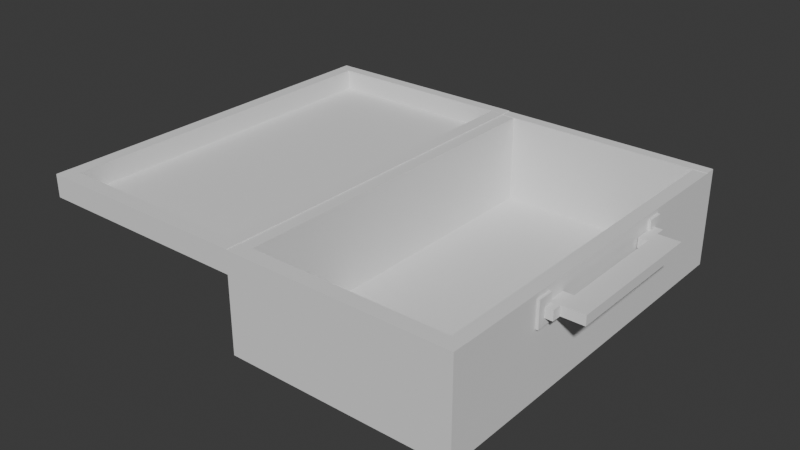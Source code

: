 # Source: suitcase.blend  (saved by Blender 5.2.45; exported with 4.5.12 LTS)
import bpy
from mathutils import Matrix  # noqa: F401  (used for matrix-valued properties, if any)

bpy.ops.wm.read_factory_settings(use_empty=True)
scene = bpy.context.scene
scene.name = 'Scene'

# ---- collections
col_suitcase = bpy.data.collections.new('Suitcase'); scene.collection.children.link(col_suitcase)

# ---- world
world_world = bpy.data.worlds.new('World'); scene.world = world_world
world_world.use_nodes = True; world_world.node_tree.nodes.clear()
_N = world_world.node_tree.nodes; _L = world_world.node_tree.links
n0 = _N.new('ShaderNodeOutputWorld'); n0.name = 'World Output'; n0.location = (200, 100)
n1 = _N.new('ShaderNodeBackground'); n1.name = 'Background'; n1.location = (-200, 100)
n1.inputs[0].default_value = (0.05088, 0.05088, 0.05088, 1.0)
_L.new(n1.outputs[0], n0.inputs[0])
n0.is_active_output = True
world_world.color = (0.05088, 0.05088, 0.05088)
world_world.sun_shadow_jitter_overblur = 0.0

# ---- meshes
me_cube_002 = bpy.data.meshes.new('Cube.002')
me_cube_002.from_pydata([(-1.0, -1.0, -1.0), (-1.0, -1.0, 1.0), (-1.0, 1.0, -1.0), (-1.0, 1.0, 1.0), (1.0, -1.0, -1.0), (1.0, -1.0, 1.0), (1.0, 1.0, -1.0), (1.0, 1.0, 1.0), (-1.0, 0.9396, -1.0), (-1.0, 0.9396, 1.0), (1.0, 0.9396, -1.0), (1.0, 0.9396, 1.0), (-1.0, -0.9229, -1.0), (1.0, -0.9229, 1.0), (-1.0, -0.9229, 1.0), (1.0, -0.9229, -1.0), (-1.0, 0.9396, 20.88), (-1.0, 1.0, 20.88), (1.0, 1.0, 20.88), (1.0, -0.9229, 20.88), (1.0, -1.0, 20.88), (-1.0, -1.0, 20.88), (1.0, 0.9396, 20.88), (-1.0, -0.9229, 20.88), (-0.8762, 1.0, -1.0), (-0.8762, 1.0, 1.0), (-0.8762, -1.0, -1.0), (-0.8762, -1.0, 1.0), (-0.8762, 0.9396, 1.0), (-0.8762, 0.9396, -1.0), (-0.8762, -0.9229, 1.0), (-0.8762, -0.9229, -1.0), (-0.8762, 1.0, 20.88), (-0.8762, -1.0, 20.88), (-0.8762, 0.9396, 20.88), (-0.8762, -0.9229, 20.88), (0.8768, 1.0, 1.0), (0.8768, -1.0, -1.0), (0.8768, 0.9396, 1.0), (0.8768, -0.9229, 1.0), (0.8768, 1.0, 20.88), (0.8768, 0.9396, 20.88), (0.8768, -0.9229, 20.88), (0.8768, 1.0, -1.0), (0.8768, -1.0, 1.0), (0.8768, 0.9396, -1.0), (0.8768, -0.9229, -1.0), (0.8768, -1.0, 20.88), (-1.0, -0.9229, 20.8), (-1.0, 0.9396, 20.8), (0.8768, 0.9396, 20.8), (1.0, 0.9396, 20.8), (1.0, -0.9229, 20.8), (0.8768, -0.9229, 20.8), (-0.8762, 0.9396, 20.8), (-0.8762, -0.9229, 20.8), (0.8768, 1.0, 20.88), (1.0, 1.0, 20.88), (1.0, -0.9229, 20.88), (1.0, -1.0, 20.88), (-0.8762, -1.0, 20.88), (-1.0, -1.0, 20.88), (1.0, 0.9396, 20.88), (0.8768, 0.9396, 20.88), (-1.0, -0.9229, 20.88), (0.8768, -0.9229, 20.88), (0.8768, -1.0, 20.88), (-0.8762, -0.9229, 20.88), (-0.8762, 1.0, 20.88), (-0.8762, 0.9396, 20.88), (-1.0, -0.9229, 20.8), (-1.0, 0.9396, 20.8), (0.8768, 0.9396, 20.8), (1.0, 0.9396, 20.8), (1.0, -0.9229, 20.8), (0.8768, -0.9229, 20.8), (-0.8762, 0.9396, 20.8), (-0.8762, -0.9229, 20.8)], [], [(8, 9, 3, 2), (43, 36, 7, 6), (15, 13, 5, 4), (26, 27, 1, 0), (46, 15, 4, 37), (3, 9, 16, 17), (11, 7, 18, 22), (43, 6, 10, 45), (6, 7, 11, 10), (12, 14, 9, 8), (0, 1, 14, 12), (38, 39, 53, 50), (45, 10, 15, 46), (10, 11, 13, 15), (23, 21, 61, 64), (32, 17, 16, 34), (14, 1, 21, 23), (44, 5, 20, 47), (38, 11, 22, 41), (25, 3, 17, 32), (30, 14, 23, 35), (5, 13, 19, 20), (39, 30, 35, 42), (36, 25, 32, 40), (9, 28, 34, 16), (1, 27, 33, 21), (51, 50, 72, 73), (41, 22, 62, 63), (8, 29, 31, 12), (38, 28, 30, 39), (2, 24, 29, 8), (12, 31, 26, 0), (37, 44, 27, 26), (2, 3, 25, 24), (4, 5, 44, 37), (14, 30, 55, 48), (35, 23, 64, 67), (49, 48, 70, 71), (7, 36, 40, 18), (13, 39, 42, 19), (28, 38, 41, 34), (27, 44, 47, 33), (29, 45, 46, 31), (24, 43, 45, 29), (31, 46, 37, 26), (24, 25, 36, 43), (50, 53, 75, 72), (22, 18, 57, 62), (28, 9, 49, 54), (9, 14, 48, 49), (11, 38, 50, 51), (39, 13, 52, 53), (13, 11, 51, 52), (30, 28, 54, 55), (67, 64, 61, 60), (56, 68, 69, 63), (65, 67, 60, 66), (58, 65, 66, 59), (57, 56, 63, 62), (76, 71, 70, 77), (73, 72, 75, 74), (47, 20, 59, 66), (52, 51, 73, 74), (19, 42, 65, 58), (40, 32, 68, 56), (53, 52, 74, 75), (34, 41, 63, 69), (18, 40, 56, 57), (54, 49, 71, 76), (42, 35, 67, 65), (20, 19, 58, 59), (48, 55, 77, 70), (32, 34, 69, 68), (33, 47, 66, 60), (21, 33, 60, 61), (55, 54, 76, 77)])
_uv = me_cube_002.uv_layers.new(name='UVMap')
_uv.uv.foreach_set('vector', [0.375, 0.2424, 0.625, 0.2424, 0.625, 0.25, 0.375, 0.25, 0.375, 0.4846, 0.625, 0.4846, 0.625, 0.5, 0.375, 0.5, 0.375, 0.7404, 0.625, 0.7404, 0.625, 0.75, 0.375, 0.75, 0.375, 0.9845, 0.625, 0.9845, 0.625, 1.0, 0.375, 1.0, 0.3596, 0.7404, 0.375, 0.7404, 0.375, 0.75, 0.3596, 0.75, 0.625, 0.25, 0.625, 0.2424, 0.625, 0.2424, 0.625, 0.25, 0.625, 0.5076, 0.625, 0.5, 0.625, 0.5, 0.625, 0.5076, 0.3596, 0.5, 0.375, 0.5, 0.375, 0.5076, 0.3596, 0.5076, 0.375, 0.5, 0.625, 0.5, 0.625, 0.5076, 0.375, 0.5076, 0.375, 0.009643, 0.625, 0.009643, 0.625, 0.2424, 0.375, 0.2424, 0.375, 0.0, 0.625, 0.0, 0.625, 0.009643, 0.375, 0.009643, 0.6404, 0.5076, 0.6404, 0.7404, 0.6404, 0.7404, 0.6404, 0.5076, 0.3596, 0.5076, 0.375, 0.5076, 0.375, 0.7404, 0.3596, 0.7404, 0.375, 0.5076, 0.625, 0.5076, 0.625, 0.7404, 0.375, 0.7404, 0.625, 0.009643, 0.625, 0.0, 0.625, 0.0, 0.625, 0.009643, 0.8595, 0.5, 0.875, 0.5, 0.875, 0.5076, 0.8595, 0.5076, 0.625, 0.009643, 0.625, 0.0, 0.625, 0.0, 0.625, 0.009643, 0.625, 0.7654, 0.625, 0.75, 0.625, 0.75, 0.625, 0.7654, 0.6404, 0.5076, 0.625, 0.5076, 0.625, 0.5076, 0.6404, 0.5076, 0.625, 0.2655, 0.625, 0.25, 0.625, 0.25, 0.625, 0.2655, 0.8595, 0.7404, 0.875, 0.7404, 0.875, 0.7404, 0.8595, 0.7404, 0.625, 0.75, 0.625, 0.7404, 0.625, 0.7404, 0.625, 0.75, 0.6404, 0.7404, 0.8595, 0.7404, 0.8595, 0.7404, 0.6404, 0.7404, 0.625, 0.4846, 0.625, 0.2655, 0.625, 0.2655, 0.625, 0.4846, 0.875, 0.5076, 0.8595, 0.5076, 0.8595, 0.5076, 0.875, 0.5076, 0.625, 1.0, 0.625, 0.9845, 0.625, 0.9845, 0.625, 1.0, 0.625, 0.5076, 0.6404, 0.5076, 0.6404, 0.5076, 0.625, 0.5076, 0.6404, 0.5076, 0.625, 0.5076, 0.625, 0.5076, 0.6404, 0.5076, 0.125, 0.5076, 0.1405, 0.5076, 0.1405, 0.7404, 0.125, 0.7404, 0.6404, 0.5076, 0.8595, 0.5076, 0.8595, 0.7404, 0.6404, 0.7404, 0.125, 0.5, 0.1405, 0.5, 0.1405, 0.5076, 0.125, 0.5076, 0.125, 0.7404, 0.1405, 0.7404, 0.1405, 0.75, 0.125, 0.75, 0.375, 0.7654, 0.625, 0.7654, 0.625, 0.9845, 0.375, 0.9845, 0.375, 0.25, 0.625, 0.25, 0.625, 0.2655, 0.375, 0.2655, 0.375, 0.75, 0.625, 0.75, 0.625, 0.7654, 0.375, 0.7654, 0.875, 0.7404, 0.8595, 0.7404, 0.8595, 0.7404, 0.875, 0.7404, 0.8595, 0.7404, 0.875, 0.7404, 0.875, 0.7404, 0.8595, 0.7404, 0.625, 0.2424, 0.625, 0.009643, 0.625, 0.009643, 0.625, 0.2424, 0.625, 0.5, 0.625, 0.4846, 0.625, 0.4846, 0.625, 0.5, 0.625, 0.7404, 0.6404, 0.7404, 0.6404, 0.7404, 0.625, 0.7404, 0.8595, 0.5076, 0.6404, 0.5076, 0.6404, 0.5076, 0.8595, 0.5076, 0.625, 0.9845, 0.625, 0.7654, 0.625, 0.7654, 0.625, 0.9845, 0.1405, 0.5076, 0.3596, 0.5076, 0.3596, 0.7404, 0.1405, 0.7404, 0.1405, 0.5, 0.3596, 0.5, 0.3596, 0.5076, 0.1405, 0.5076, 0.1405, 0.7404, 0.3596, 0.7404, 0.3596, 0.75, 0.1405, 0.75, 0.375, 0.2655, 0.625, 0.2655, 0.625, 0.4846, 0.375, 0.4846, 0.6404, 0.5076, 0.6404, 0.7404, 0.6404, 0.7404, 0.6404, 0.5076, 0.625, 0.5076, 0.625, 0.5, 0.625, 0.5, 0.625, 0.5076, 0.8595, 0.5076, 0.875, 0.5076, 0.875, 0.5076, 0.8595, 0.5076, 0.625, 0.2424, 0.625, 0.009643, 0.625, 0.009643, 0.625, 0.2424, 0.625, 0.5076, 0.6404, 0.5076, 0.6404, 0.5076, 0.625, 0.5076, 0.6404, 0.7404, 0.625, 0.7404, 0.625, 0.7404, 0.6404, 0.7404, 0.625, 0.7404, 0.625, 0.5076, 0.625, 0.5076, 0.625, 0.7404, 0.8595, 0.7404, 0.8595, 0.5076, 0.8595, 0.5076, 0.8595, 0.7404, 0.8595, 0.7404, 0.875, 0.7404, 0.875, 0.75, 0.8595, 0.75, 0.6404, 0.5, 0.8595, 0.5, 0.8595, 0.5076, 0.6404, 0.5076, 0.6404, 0.7404, 0.8595, 0.7404, 0.8595, 0.75, 0.6404, 0.75, 0.625, 0.7404, 0.6404, 0.7404, 0.6404, 0.75, 0.625, 0.75, 0.625, 0.5, 0.6404, 0.5, 0.6404, 0.5076, 0.625, 0.5076, 0.8595, 0.5076, 0.875, 0.5076, 0.875, 0.7404, 0.8595, 0.7404, 0.625, 0.5076, 0.6404, 0.5076, 0.6404, 0.7404, 0.625, 0.7404, 0.625, 0.7654, 0.625, 0.75, 0.625, 0.75, 0.625, 0.7654, 0.625, 0.7404, 0.625, 0.5076, 0.625, 0.5076, 0.625, 0.7404, 0.625, 0.7404, 0.6404, 0.7404, 0.6404, 0.7404, 0.625, 0.7404, 0.625, 0.4846, 0.625, 0.2655, 0.625, 0.2655, 0.625, 0.4846, 0.6404, 0.7404, 0.625, 0.7404, 0.625, 0.7404, 0.6404, 0.7404, 0.8595, 0.5076, 0.6404, 0.5076, 0.6404, 0.5076, 0.8595, 0.5076, 0.625, 0.5, 0.625, 0.4846, 0.625, 0.4846, 0.625, 0.5, 0.8595, 0.5076, 0.875, 0.5076, 0.875, 0.5076, 0.8595, 0.5076, 0.6404, 0.7404, 0.8595, 0.7404, 0.8595, 0.7404, 0.6404, 0.7404, 0.625, 0.75, 0.625, 0.7404, 0.625, 0.7404, 0.625, 0.75, 0.875, 0.7404, 0.8595, 0.7404, 0.8595, 0.7404, 0.875, 0.7404, 0.8595, 0.5, 0.8595, 0.5076, 0.8595, 0.5076, 0.8595, 0.5, 0.625, 0.9845, 0.625, 0.7654, 0.625, 0.7654, 0.625, 0.9845, 0.625, 1.0, 0.625, 0.9845, 0.625, 0.9845, 0.625, 1.0, 0.8595, 0.7404, 0.8595, 0.5076, 0.8595, 0.5076, 0.8595, 0.7404])
me_cube_002.update()
me_cube_003 = bpy.data.meshes.new('Cube.003')
me_cube_003.from_pydata([(-2.0, -1.008, -21.8), (-2.0, -1.008, -19.8), (-2.0, 0.9916, -21.8), (-2.0, 0.9916, -19.8), (1.192e-07, -1.008, -21.8), (1.192e-07, -1.008, -19.8), (1.192e-07, 0.9916, -21.8), (1.192e-07, 0.9916, -19.8), (-2.0, 0.9312, -21.8), (-2.0, 0.9312, -19.8), (1.192e-07, 0.9312, -21.8), (1.192e-07, 0.9312, -19.8), (-2.0, -0.9312, -21.8), (1.192e-07, -0.9312, -19.8), (-2.0, -0.9312, -19.8), (1.192e-07, -0.9312, -21.8), (-2.0, 0.9312, 0.08718), (-2.0, 0.9916, 0.08718), (1.192e-07, 0.9916, 0.08718), (1.192e-07, -0.9312, 0.08718), (1.192e-07, -1.008, 0.08718), (-2.0, -1.008, 0.08718), (1.192e-07, 0.9312, 0.08718), (-2.0, -0.9312, 0.08718), (-1.876, 0.9916, -21.8), (-1.876, 0.9916, -19.8), (-1.876, -1.008, -21.8), (-1.876, -1.008, -19.8), (-1.876, 0.9312, -19.8), (-1.876, 0.9312, -21.8), (-1.876, -0.9312, -19.8), (-1.876, -0.9312, -21.8), (-1.876, 0.9916, 0.08718), (-1.876, -1.008, 0.08718), (-1.876, 0.9312, 0.08718), (-1.876, -0.9312, 0.08718), (-0.1232, 0.9916, -19.8), (-0.1232, -1.008, -21.8), (-0.1232, 0.9312, -19.8), (-0.1232, -0.9312, -19.8), (-0.1232, 0.9916, 0.08718), (-0.1232, 0.9312, 0.08718), (-0.1232, -0.9312, 0.08718), (-0.1232, 0.9916, -21.8), (-0.1232, -1.008, -19.8), (-0.1232, 0.9312, -21.8), (-0.1232, -0.9312, -21.8), (-0.1232, -1.008, 0.08718), (-2.0, -0.9312, 1.717e-05), (-2.0, 0.9312, 1.717e-05), (-0.1232, 0.9312, 1.717e-05), (1.192e-07, 0.9312, 1.717e-05), (1.192e-07, -0.9312, 1.717e-05), (-0.1232, -0.9312, 1.717e-05), (-1.876, 0.9312, 1.717e-05), (-1.876, -0.9312, 1.717e-05), (-0.1232, 0.9916, 0.08718), (1.192e-07, 0.9916, 0.08718), (1.192e-07, -0.9312, 0.08718), (1.192e-07, -1.008, 0.08718), (-1.876, -1.008, 0.08718), (-2.0, -1.008, 0.08718), (1.192e-07, 0.9312, 0.08718), (-0.1232, 0.9312, 0.08718), (-2.0, -0.9312, 0.08718), (-0.1232, -0.9312, 0.08718), (-0.1232, -1.008, 0.08718), (-1.876, -0.9312, 0.08718), (-1.876, 0.9916, 0.08718), (-1.876, 0.9312, 0.08718), (-2.0, -0.9312, 1.717e-05), (-2.0, 0.9312, 1.717e-05), (-0.1232, 0.9312, 1.717e-05), (1.192e-07, 0.9312, 1.717e-05), (1.192e-07, -0.9312, 1.717e-05), (-0.1232, -0.9312, 1.717e-05), (-1.876, 0.9312, 1.717e-05), (-1.876, -0.9312, 1.717e-05)], [], [(8, 9, 3, 2), (43, 36, 7, 6), (15, 13, 5, 4), (26, 27, 1, 0), (46, 15, 4, 37), (3, 9, 16, 17), (11, 7, 18, 22), (43, 6, 10, 45), (6, 7, 11, 10), (12, 14, 9, 8), (0, 1, 14, 12), (38, 39, 53, 50), (45, 10, 15, 46), (10, 11, 13, 15), (23, 21, 61, 64), (32, 17, 16, 34), (14, 1, 21, 23), (44, 5, 20, 47), (38, 11, 22, 41), (25, 3, 17, 32), (30, 14, 23, 35), (5, 13, 19, 20), (39, 30, 35, 42), (36, 25, 32, 40), (9, 28, 34, 16), (1, 27, 33, 21), (51, 50, 72, 73), (41, 22, 62, 63), (8, 29, 31, 12), (38, 28, 30, 39), (2, 24, 29, 8), (12, 31, 26, 0), (37, 44, 27, 26), (2, 3, 25, 24), (4, 5, 44, 37), (14, 30, 55, 48), (35, 23, 64, 67), (49, 48, 70, 71), (7, 36, 40, 18), (13, 39, 42, 19), (28, 38, 41, 34), (27, 44, 47, 33), (29, 45, 46, 31), (24, 43, 45, 29), (31, 46, 37, 26), (24, 25, 36, 43), (50, 53, 75, 72), (22, 18, 57, 62), (28, 9, 49, 54), (9, 14, 48, 49), (11, 38, 50, 51), (39, 13, 52, 53), (13, 11, 51, 52), (30, 28, 54, 55), (67, 64, 61, 60), (56, 68, 69, 63), (65, 67, 60, 66), (58, 65, 66, 59), (57, 56, 63, 62), (76, 71, 70, 77), (73, 72, 75, 74), (47, 20, 59, 66), (52, 51, 73, 74), (19, 42, 65, 58), (40, 32, 68, 56), (53, 52, 74, 75), (34, 41, 63, 69), (18, 40, 56, 57), (54, 49, 71, 76), (42, 35, 67, 65), (20, 19, 58, 59), (48, 55, 77, 70), (32, 34, 69, 68), (33, 47, 66, 60), (21, 33, 60, 61), (55, 54, 76, 77)])
_uv = me_cube_003.uv_layers.new(name='UVMap')
_uv.uv.foreach_set('vector', [0.375, 0.2424, 0.625, 0.2424, 0.625, 0.25, 0.375, 0.25, 0.375, 0.4846, 0.625, 0.4846, 0.625, 0.5, 0.375, 0.5, 0.375, 0.7404, 0.625, 0.7404, 0.625, 0.75, 0.375, 0.75, 0.375, 0.9845, 0.625, 0.9845, 0.625, 1.0, 0.375, 1.0, 0.3596, 0.7404, 0.375, 0.7404, 0.375, 0.75, 0.3596, 0.75, 0.625, 0.25, 0.625, 0.2424, 0.625, 0.2424, 0.625, 0.25, 0.625, 0.5076, 0.625, 0.5, 0.625, 0.5, 0.625, 0.5076, 0.3596, 0.5, 0.375, 0.5, 0.375, 0.5076, 0.3596, 0.5076, 0.375, 0.5, 0.625, 0.5, 0.625, 0.5076, 0.375, 0.5076, 0.375, 0.009643, 0.625, 0.009643, 0.625, 0.2424, 0.375, 0.2424, 0.375, 0.0, 0.625, 0.0, 0.625, 0.009643, 0.375, 0.009643, 0.6404, 0.5076, 0.6404, 0.7404, 0.6404, 0.7404, 0.6404, 0.5076, 0.3596, 0.5076, 0.375, 0.5076, 0.375, 0.7404, 0.3596, 0.7404, 0.375, 0.5076, 0.625, 0.5076, 0.625, 0.7404, 0.375, 0.7404, 0.625, 0.009643, 0.625, 0.0, 0.625, 0.0, 0.625, 0.009643, 0.8595, 0.5, 0.875, 0.5, 0.875, 0.5076, 0.8595, 0.5076, 0.625, 0.009643, 0.625, 0.0, 0.625, 0.0, 0.625, 0.009643, 0.625, 0.7654, 0.625, 0.75, 0.625, 0.75, 0.625, 0.7654, 0.6404, 0.5076, 0.625, 0.5076, 0.625, 0.5076, 0.6404, 0.5076, 0.625, 0.2655, 0.625, 0.25, 0.625, 0.25, 0.625, 0.2655, 0.8595, 0.7404, 0.875, 0.7404, 0.875, 0.7404, 0.8595, 0.7404, 0.625, 0.75, 0.625, 0.7404, 0.625, 0.7404, 0.625, 0.75, 0.6404, 0.7404, 0.8595, 0.7404, 0.8595, 0.7404, 0.6404, 0.7404, 0.625, 0.4846, 0.625, 0.2655, 0.625, 0.2655, 0.625, 0.4846, 0.875, 0.5076, 0.8595, 0.5076, 0.8595, 0.5076, 0.875, 0.5076, 0.625, 1.0, 0.625, 0.9845, 0.625, 0.9845, 0.625, 1.0, 0.625, 0.5076, 0.6404, 0.5076, 0.6404, 0.5076, 0.625, 0.5076, 0.6404, 0.5076, 0.625, 0.5076, 0.625, 0.5076, 0.6404, 0.5076, 0.125, 0.5076, 0.1405, 0.5076, 0.1405, 0.7404, 0.125, 0.7404, 0.6404, 0.5076, 0.8595, 0.5076, 0.8595, 0.7404, 0.6404, 0.7404, 0.125, 0.5, 0.1405, 0.5, 0.1405, 0.5076, 0.125, 0.5076, 0.125, 0.7404, 0.1405, 0.7404, 0.1405, 0.75, 0.125, 0.75, 0.375, 0.7654, 0.625, 0.7654, 0.625, 0.9845, 0.375, 0.9845, 0.375, 0.25, 0.625, 0.25, 0.625, 0.2655, 0.375, 0.2655, 0.375, 0.75, 0.625, 0.75, 0.625, 0.7654, 0.375, 0.7654, 0.875, 0.7404, 0.8595, 0.7404, 0.8595, 0.7404, 0.875, 0.7404, 0.8595, 0.7404, 0.875, 0.7404, 0.875, 0.7404, 0.8595, 0.7404, 0.625, 0.2424, 0.625, 0.009643, 0.625, 0.009643, 0.625, 0.2424, 0.625, 0.5, 0.625, 0.4846, 0.625, 0.4846, 0.625, 0.5, 0.625, 0.7404, 0.6404, 0.7404, 0.6404, 0.7404, 0.625, 0.7404, 0.8595, 0.5076, 0.6404, 0.5076, 0.6404, 0.5076, 0.8595, 0.5076, 0.625, 0.9845, 0.625, 0.7654, 0.625, 0.7654, 0.625, 0.9845, 0.1405, 0.5076, 0.3596, 0.5076, 0.3596, 0.7404, 0.1405, 0.7404, 0.1405, 0.5, 0.3596, 0.5, 0.3596, 0.5076, 0.1405, 0.5076, 0.1405, 0.7404, 0.3596, 0.7404, 0.3596, 0.75, 0.1405, 0.75, 0.375, 0.2655, 0.625, 0.2655, 0.625, 0.4846, 0.375, 0.4846, 0.6404, 0.5076, 0.6404, 0.7404, 0.6404, 0.7404, 0.6404, 0.5076, 0.625, 0.5076, 0.625, 0.5, 0.625, 0.5, 0.625, 0.5076, 0.8595, 0.5076, 0.875, 0.5076, 0.875, 0.5076, 0.8595, 0.5076, 0.625, 0.2424, 0.625, 0.009643, 0.625, 0.009643, 0.625, 0.2424, 0.625, 0.5076, 0.6404, 0.5076, 0.6404, 0.5076, 0.625, 0.5076, 0.6404, 0.7404, 0.625, 0.7404, 0.625, 0.7404, 0.6404, 0.7404, 0.625, 0.7404, 0.625, 0.5076, 0.625, 0.5076, 0.625, 0.7404, 0.8595, 0.7404, 0.8595, 0.5076, 0.8595, 0.5076, 0.8595, 0.7404, 0.8595, 0.7404, 0.875, 0.7404, 0.875, 0.75, 0.8595, 0.75, 0.6404, 0.5, 0.8595, 0.5, 0.8595, 0.5076, 0.6404, 0.5076, 0.6404, 0.7404, 0.8595, 0.7404, 0.8595, 0.75, 0.6404, 0.75, 0.625, 0.7404, 0.6404, 0.7404, 0.6404, 0.75, 0.625, 0.75, 0.625, 0.5, 0.6404, 0.5, 0.6404, 0.5076, 0.625, 0.5076, 0.8595, 0.5076, 0.875, 0.5076, 0.875, 0.7404, 0.8595, 0.7404, 0.625, 0.5076, 0.6404, 0.5076, 0.6404, 0.7404, 0.625, 0.7404, 0.625, 0.7654, 0.625, 0.75, 0.625, 0.75, 0.625, 0.7654, 0.625, 0.7404, 0.625, 0.5076, 0.625, 0.5076, 0.625, 0.7404, 0.625, 0.7404, 0.6404, 0.7404, 0.6404, 0.7404, 0.625, 0.7404, 0.625, 0.4846, 0.625, 0.2655, 0.625, 0.2655, 0.625, 0.4846, 0.6404, 0.7404, 0.625, 0.7404, 0.625, 0.7404, 0.6404, 0.7404, 0.8595, 0.5076, 0.6404, 0.5076, 0.6404, 0.5076, 0.8595, 0.5076, 0.625, 0.5, 0.625, 0.4846, 0.625, 0.4846, 0.625, 0.5, 0.8595, 0.5076, 0.875, 0.5076, 0.875, 0.5076, 0.8595, 0.5076, 0.6404, 0.7404, 0.8595, 0.7404, 0.8595, 0.7404, 0.6404, 0.7404, 0.625, 0.75, 0.625, 0.7404, 0.625, 0.7404, 0.625, 0.75, 0.875, 0.7404, 0.8595, 0.7404, 0.8595, 0.7404, 0.875, 0.7404, 0.8595, 0.5, 0.8595, 0.5076, 0.8595, 0.5076, 0.8595, 0.5, 0.625, 0.9845, 0.625, 0.7654, 0.625, 0.7654, 0.625, 0.9845, 0.625, 1.0, 0.625, 0.9845, 0.625, 0.9845, 0.625, 1.0, 0.8595, 0.7404, 0.8595, 0.5076, 0.8595, 0.5076, 0.8595, 0.7404])
me_cube_003.materials.append(None)
me_cube_003.update()
me_cube_004 = bpy.data.meshes.new('Cube.004')
me_cube_004.from_pydata([(-1.0, -1.0, -1.0), (-1.0, -1.0, 1.0), (-1.0, 1.0, -1.0), (-1.0, 1.0, 1.0), (1.0, -1.0, -1.0), (1.0, -1.0, 1.0), (1.0, 1.0, -1.0), (1.0, 1.0, 1.0)], [], [(0, 1, 3, 2), (2, 3, 7, 6), (6, 7, 5, 4), (4, 5, 1, 0), (2, 6, 4, 0), (7, 3, 1, 5)])
_uv = me_cube_004.uv_layers.new(name='UVMap')
_uv.uv.foreach_set('vector', [0.375, 0.0, 0.625, 0.0, 0.625, 0.25, 0.375, 0.25, 0.375, 0.25, 0.625, 0.25, 0.625, 0.5, 0.375, 0.5, 0.375, 0.5, 0.625, 0.5, 0.625, 0.75, 0.375, 0.75, 0.375, 0.75, 0.625, 0.75, 0.625, 1.0, 0.375, 1.0, 0.125, 0.5, 0.375, 0.5, 0.375, 0.75, 0.125, 0.75, 0.625, 0.5, 0.875, 0.5, 0.875, 0.75, 0.625, 0.75])
me_cube_004.update()
me_cube_005 = bpy.data.meshes.new('Cube.005')
me_cube_005.from_pydata([(-1.0, -1.0, -1.0), (-1.0, -1.0, 1.0), (-1.0, 1.0, -1.0), (-1.0, 1.0, 1.0), (1.0, -1.0, -1.0), (1.0, -1.0, 1.0), (1.0, 1.0, -1.0), (1.0, 1.0, 1.0)], [], [(0, 1, 3, 2), (2, 3, 7, 6), (6, 7, 5, 4), (4, 5, 1, 0), (2, 6, 4, 0), (7, 3, 1, 5)])
_uv = me_cube_005.uv_layers.new(name='UVMap')
_uv.uv.foreach_set('vector', [0.375, 0.0, 0.625, 0.0, 0.625, 0.25, 0.375, 0.25, 0.375, 0.25, 0.625, 0.25, 0.625, 0.5, 0.375, 0.5, 0.375, 0.5, 0.625, 0.5, 0.625, 0.75, 0.375, 0.75, 0.375, 0.75, 0.625, 0.75, 0.625, 1.0, 0.375, 1.0, 0.125, 0.5, 0.375, 0.5, 0.375, 0.75, 0.125, 0.75, 0.625, 0.5, 0.875, 0.5, 0.875, 0.75, 0.625, 0.75])
me_cube_005.update()
me_cube_006 = bpy.data.meshes.new('Cube.006')
me_cube_006.from_pydata([(-1.0, -1.0, -1.0), (-1.0, -1.0, 1.0), (-1.0, 1.0, -1.0), (-1.0, 1.0, 1.0), (1.0, -1.0, -1.0), (1.0, -1.0, 1.0), (1.0, 1.0, -1.0), (1.0, 1.0, 1.0), (-1.0, -0.3158, -1.0), (-1.0, -0.3158, 1.0), (1.0, -0.3158, -1.0), (1.0, -0.3158, 1.0), (1.0, 1.0, -5.187), (-1.0, 1.0, -5.187), (1.0, -0.3158, -5.187), (-1.0, -0.3158, -5.187), (1.0, 10.21, -1.0), (-1.0, 10.21, -1.0), (1.0, 10.21, -5.187), (-1.0, 10.21, -5.187), (1.0, 9.1, -5.187), (1.0, 9.1, -1.0), (-1.0, 9.1, -1.0), (-1.0, 9.1, -5.187), (1.0, 10.21, 0.7445), (-1.0, 10.21, 0.7445), (1.0, 9.1, 0.7445), (-1.0, 9.1, 0.7445), (1.0, 10.94, -1.0), (-1.0, 10.94, -1.0), (1.0, 10.94, 0.7445), (-1.0, 10.94, 0.7445)], [], [(8, 9, 3, 2), (2, 3, 7, 6), (10, 11, 5, 4), (4, 5, 1, 0), (8, 10, 4, 0), (11, 9, 1, 5), (7, 3, 9, 11), (8, 2, 13, 15), (6, 7, 11, 10), (0, 1, 9, 8), (13, 12, 14, 15), (10, 8, 15, 14), (21, 20, 18, 16), (6, 10, 14, 12), (17, 16, 18, 19), (17, 22, 27, 25), (23, 22, 17, 19), (20, 23, 19, 18), (12, 13, 23, 20), (13, 2, 22, 23), (2, 6, 21, 22), (6, 12, 20, 21), (27, 26, 24, 25), (17, 25, 31, 29), (21, 16, 24, 26), (22, 21, 26, 27), (28, 29, 31, 30), (16, 17, 29, 28), (24, 16, 28, 30), (25, 24, 30, 31)])
_uv = me_cube_006.uv_layers.new(name='UVMap')
_uv.uv.foreach_set('vector', [0.375, 0.08553, 0.625, 0.08553, 0.625, 0.25, 0.375, 0.25, 0.375, 0.25, 0.625, 0.25, 0.625, 0.5, 0.375, 0.5, 0.375, 0.6645, 0.625, 0.6645, 0.625, 0.75, 0.375, 0.75, 0.375, 0.75, 0.625, 0.75, 0.625, 1.0, 0.375, 1.0, 0.125, 0.6645, 0.375, 0.6645, 0.375, 0.75, 0.125, 0.75, 0.625, 0.6645, 0.875, 0.6645, 0.875, 0.75, 0.625, 0.75, 0.625, 0.5, 0.875, 0.5, 0.875, 0.6645, 0.625, 0.6645, 0.375, 0.08553, 0.375, 0.25, 0.375, 0.25, 0.375, 0.08553, 0.375, 0.5, 0.625, 0.5, 0.625, 0.6645, 0.375, 0.6645, 0.375, 0.0, 0.625, 0.0, 0.625, 0.08553, 0.375, 0.08553, 0.125, 0.5, 0.375, 0.5, 0.375, 0.6645, 0.125, 0.6645, 0.375, 0.6645, 0.125, 0.6645, 0.125, 0.6645, 0.375, 0.6645, 0.375, 0.5, 0.375, 0.5, 0.375, 0.5, 0.375, 0.5, 0.375, 0.5, 0.375, 0.6645, 0.375, 0.6645, 0.375, 0.5, 0.375, 0.25, 0.375, 0.5, 0.375, 0.5, 0.375, 0.25, 0.375, 0.25, 0.375, 0.25, 0.375, 0.25, 0.375, 0.25, 0.375, 0.25, 0.375, 0.25, 0.375, 0.25, 0.375, 0.25, 0.375, 0.5, 0.125, 0.5, 0.125, 0.5, 0.375, 0.5, 0.375, 0.5, 0.125, 0.5, 0.125, 0.5, 0.375, 0.5, 0.375, 0.25, 0.375, 0.25, 0.375, 0.25, 0.375, 0.25, 0.375, 0.25, 0.375, 0.5, 0.375, 0.5, 0.375, 0.25, 0.375, 0.5, 0.375, 0.5, 0.375, 0.5, 0.375, 0.5, 0.375, 0.25, 0.375, 0.5, 0.375, 0.5, 0.375, 0.25, 0.375, 0.25, 0.375, 0.25, 0.375, 0.25, 0.375, 0.25, 0.375, 0.5, 0.375, 0.5, 0.375, 0.5, 0.375, 0.5, 0.375, 0.25, 0.375, 0.5, 0.375, 0.5, 0.375, 0.25, 0.375, 0.5, 0.375, 0.25, 0.375, 0.25, 0.375, 0.5, 0.375, 0.5, 0.375, 0.25, 0.375, 0.25, 0.375, 0.5, 0.375, 0.5, 0.375, 0.5, 0.375, 0.5, 0.375, 0.5, 0.375, 0.25, 0.375, 0.5, 0.375, 0.5, 0.375, 0.25])
me_cube_006.update()

# ---- objects
ob_lower_case = bpy.data.objects.new('lower case', me_cube_002)
ob_upper_case = bpy.data.objects.new('upper case', me_cube_003)
ob_cube = bpy.data.objects.new('Cube', me_cube_004)
ob_cube_001 = bpy.data.objects.new('Cube.001', me_cube_005)
ob_cube_002 = bpy.data.objects.new('Cube.002', me_cube_006)

# ---- transforms, parenting, visibility, modifiers, constraints
ob_lower_case.location = (3.013, 0.0, 0.0)
ob_lower_case.scale = (1.0, 1.726, 0.04017)
ob_upper_case.location = (2.014, 0.01441, 0.8435)
ob_upper_case.rotation_euler = (0.0, -0.003899, 0.0)
ob_upper_case.scale = (1.0, 1.726, 0.009398)
ob_cube.location = (3.993, -0.757, 0.6778)
ob_cube.scale = (-0.04359, 0.07156, -0.1173)
ob_cube_001.location = (3.993, 0.7337, 0.6778)
ob_cube_001.scale = (-0.04359, 0.07156, -0.1173)
ob_cube_002.location = (4.056, -0.634, 0.667)
ob_cube_002.rotation_euler = (0.0, -1.571, 0.0)
ob_cube_002.scale = (0.04372, 0.1255, 0.04732)

# ---- collection membership
col_suitcase.objects.link(ob_lower_case)
col_suitcase.objects.link(ob_upper_case)
col_suitcase.objects.link(ob_cube)
col_suitcase.objects.link(ob_cube_001)
col_suitcase.objects.link(ob_cube_002)

# ---- scene / render settings (as saved in the file)
scene.frame_start = 1; scene.frame_end = 250; scene.frame_set(24)
scene.render.engine = 'BLENDER_EEVEE_NEXT'
scene.render.bake_bias = 0.0
scene.render.bake_samples = 0
scene.render.compositor_device = 'GPU'
scene.eevee.use_volume_custom_range = False
scene.eevee.fast_gi_thickness_near = 0.1
scene.eevee.fast_gi_thickness_far = 0.0
scene.eevee.ray_tracing_options.screen_trace_thickness = 0.1
bpy.context.view_layer.update()

# ---- added for rendering (the .blend has no active camera and no usable light): camera, sun
cam_auto = bpy.data.cameras.new('AutoCamera')
cam_auto.lens = 50.0
cam_auto.sensor_width = 36.0
cam_auto.clip_end = 1000.0
ob_auto_camera = bpy.data.objects.new('AutoCamera', cam_auto)
scene.collection.objects.link(ob_auto_camera)
ob_auto_camera.location = (7.31583, -6.18921, 4.52821)
ob_auto_camera.rotation_euler = (1.09748, -7.21219e-08, 0.694738)
scene.camera = ob_auto_camera
light_auto_sun = bpy.data.lights.new('AutoSun', 'SUN')
light_auto_sun.energy = 3.0
light_auto_sun.angle = 0.0523599
ob_auto_sun = bpy.data.objects.new('AutoSun', light_auto_sun)
scene.collection.objects.link(ob_auto_sun)
ob_auto_sun.rotation_euler = (0.872665, 0.174533, 0.523599)
bpy.context.view_layer.update()
